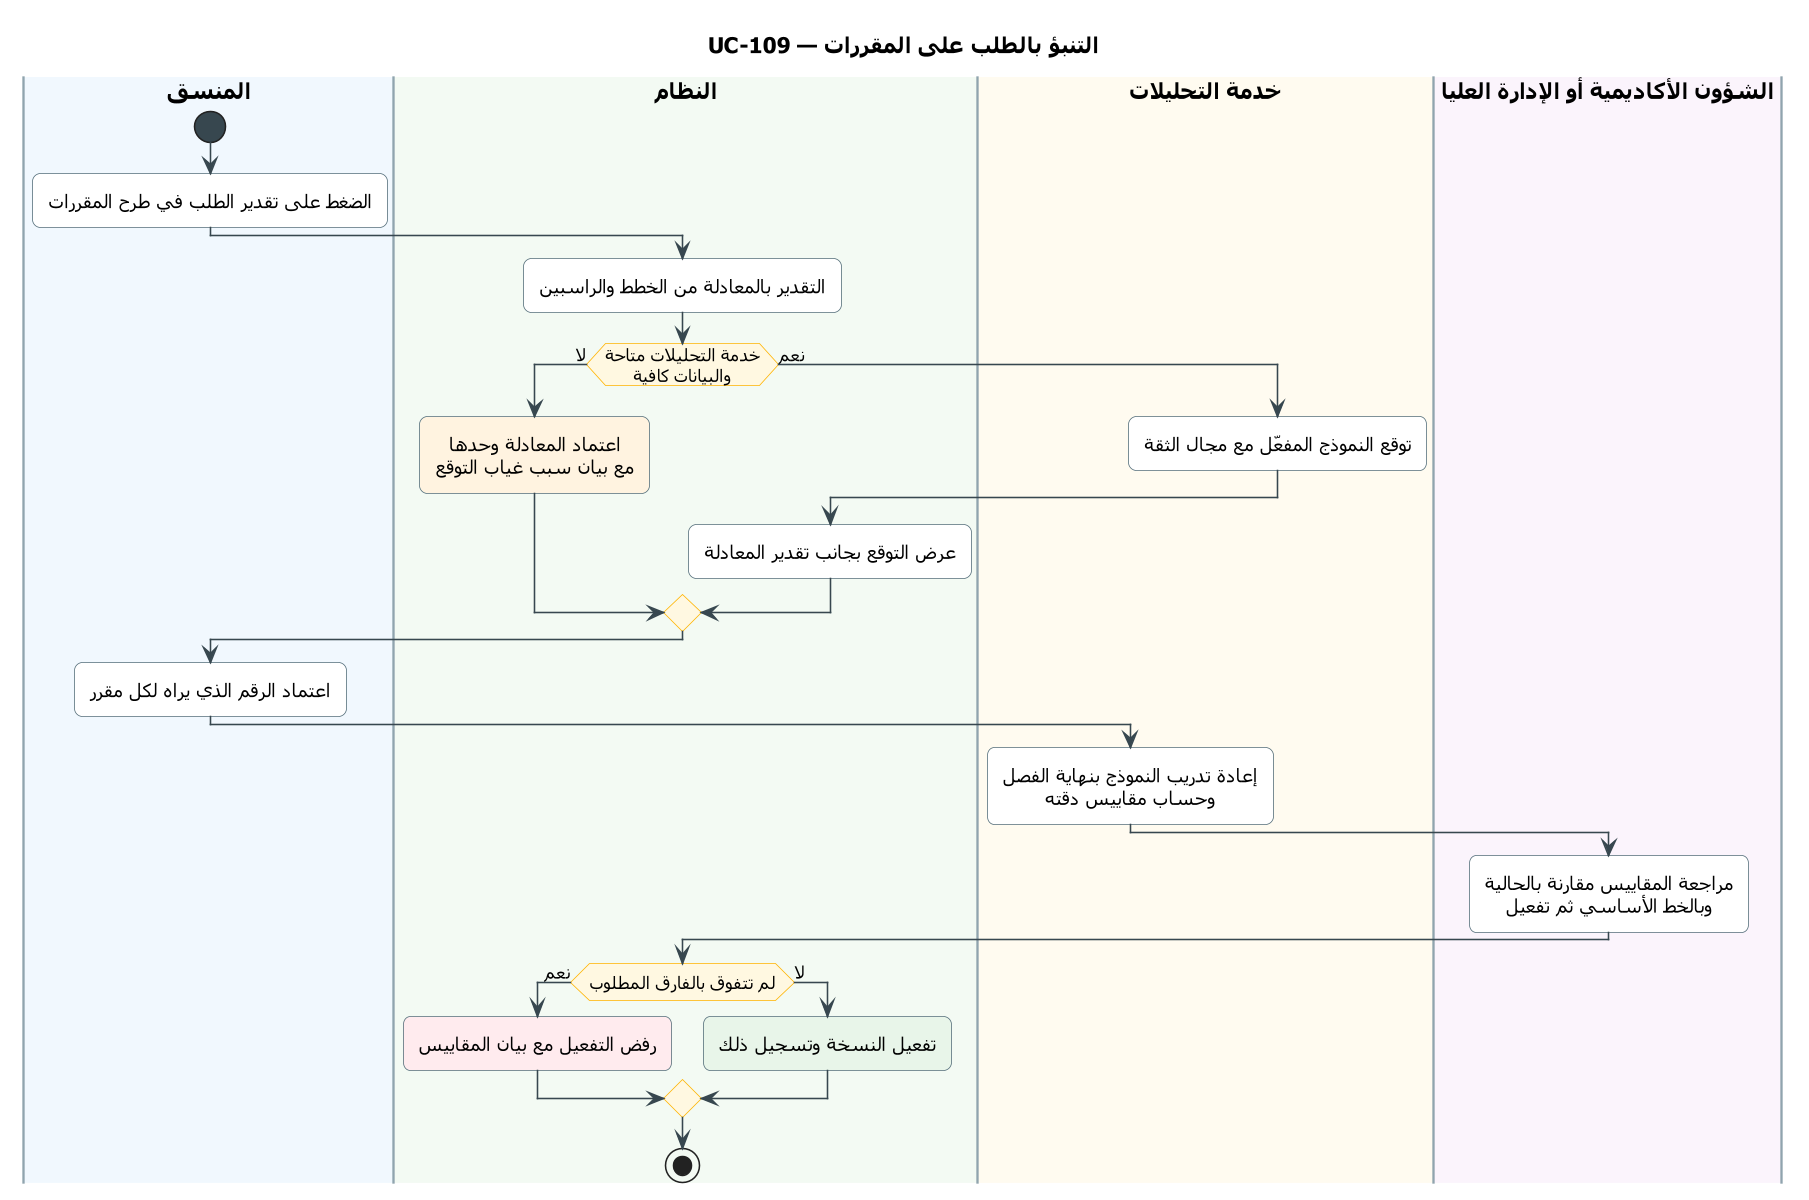

The diagram above was rendered by PlantUML. Its source (embedded in the PNG):
@startuml UC-109
skinparam dpi 150
' ===== النمط الموحّد (انسخه مع المخطط) =====
skinparam defaultFontName Tahoma
skinparam shadowing false
skinparam roundcorner 10
skinparam defaultTextAlignment center
skinparam ArrowColor #37474F
skinparam ActivityBackgroundColor #FFFFFF
skinparam ActivityBorderColor #546E7A
skinparam ActivityDiamondBackgroundColor #FFF8E1
skinparam ActivityDiamondBorderColor #FFB300
skinparam ActivityStartColor #37474F
skinparam ActivityEndColor #37474F
skinparam ActivityBarColor #37474F
skinparam NoteBackgroundColor #FFF8E1
skinparam NoteBorderColor #FFB300
skinparam SwimlaneBorderColor #90A4AE
skinparam SwimlaneTitleFontSize 14
skinparam SwimlaneTitleFontStyle bold
' ===== المخطط =====
title UC-109 — التنبؤ بالطلب على المقررات

|#F1F8FE|المنسق|
|#F3FAF3|النظام|
|#FFFBF0|خدمة التحليلات|
|#FBF4FC|الشؤون الأكاديمية أو الإدارة العليا|
|المنسق|
start
:الضغط على تقدير الطلب في طرح المقررات;
|النظام|
:التقدير بالمعادلة من الخطط والراسبين;
if (خدمة التحليلات متاحة\nوالبيانات كافية) then (لا)
  #FFF3E0:اعتماد المعادلة وحدها
  مع بيان سبب غياب التوقع;
else (نعم)
  |خدمة التحليلات|
  :توقع النموذج المفعّل مع مجال الثقة;
  |النظام|
  :عرض التوقع بجانب تقدير المعادلة;
endif
|المنسق|
:اعتماد الرقم الذي يراه لكل مقرر;
|خدمة التحليلات|
:إعادة تدريب النموذج بنهاية الفصل
وحساب مقاييس دقته;
|الشؤون الأكاديمية أو الإدارة العليا|
:مراجعة المقاييس مقارنة بالحالية
وبالخط الأساسي ثم تفعيل;
|النظام|
if (لم تتفوق بالفارق المطلوب) then (نعم)
  #FFEBEE:رفض التفعيل مع بيان المقاييس;
else (لا)
  #E8F5E9:تفعيل النسخة وتسجيل ذلك;
endif
stop
@enduml